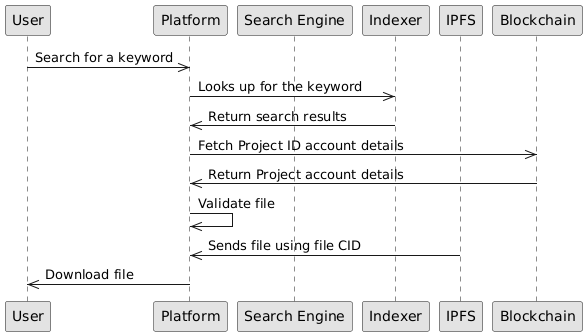

The diagram above was rendered by PlantUML. Its source (embedded in the PNG):
@startuml
skinparam monochrome true

' title Open Science Platform - Search and Validation

participant User as "User"
participant Platform as "Platform"
participant Search as "Search Engine"
participant Indexer as "Indexer"
participant IPFS as "IPFS"
participant Blockchain as "Blockchain"

User ->> Platform: Search for a keyword
Platform ->> Indexer: Looks up for the keyword
Indexer ->> Platform: Return search results
Platform ->> Blockchain: Fetch Project ID account details
Blockchain ->> Platform: Return Project account details

Platform ->> Platform: Validate file


IPFS ->> Platform: Sends file using file CID
Platform ->> User: Download file
@enduml